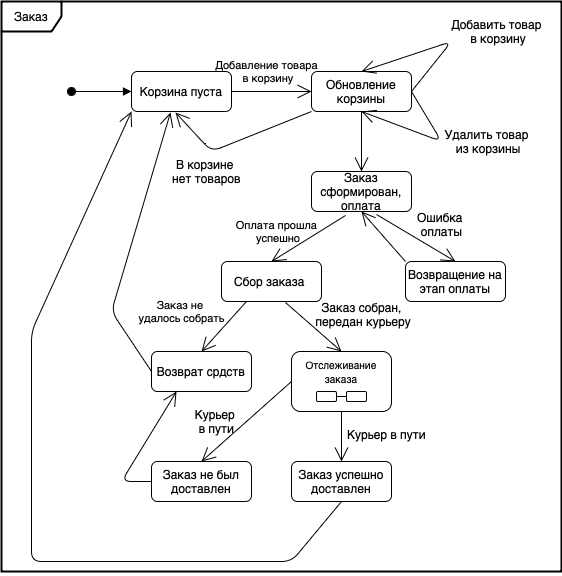

The diagram above was exported from draw.io. Its source (the exported page's mxGraphModel, read from the mxfile embedded in the PNG):
<mxGraphModel dx="895" dy="615" grid="1" gridSize="10" guides="1" tooltips="1" connect="1" arrows="1" fold="1" page="1" pageScale="1" pageWidth="827" pageHeight="1169" math="0" shadow="0">
  <root>
    <mxCell id="0" />
    <mxCell id="1" parent="0" />
    <mxCell id="oKeYcWKR-ZmtD2hm3fHh-56" value="" style="rounded=0;whiteSpace=wrap;html=1;" vertex="1" parent="1">
      <mxGeometry x="10" y="20" width="560" height="570" as="geometry" />
    </mxCell>
    <mxCell id="oKeYcWKR-ZmtD2hm3fHh-1" value="" style="html=1;verticalAlign=bottom;startArrow=oval;startFill=1;endArrow=block;startSize=8;curved=0;rounded=1;labelBackgroundColor=none;fontColor=default;" edge="1" parent="1">
      <mxGeometry width="60" relative="1" as="geometry">
        <mxPoint x="80" y="110" as="sourcePoint" />
        <mxPoint x="140" y="110" as="targetPoint" />
      </mxGeometry>
    </mxCell>
    <mxCell id="oKeYcWKR-ZmtD2hm3fHh-3" value="Корзина пуста" style="rounded=1;whiteSpace=wrap;html=1;labelBackgroundColor=none;" vertex="1" parent="1">
      <mxGeometry x="140" y="90" width="100" height="40" as="geometry" />
    </mxCell>
    <mxCell id="oKeYcWKR-ZmtD2hm3fHh-4" value="Обновление корзины" style="rounded=1;whiteSpace=wrap;html=1;labelBackgroundColor=none;" vertex="1" parent="1">
      <mxGeometry x="320" y="90" width="100" height="40" as="geometry" />
    </mxCell>
    <mxCell id="oKeYcWKR-ZmtD2hm3fHh-5" value="" style="endArrow=open;endFill=1;endSize=12;html=1;rounded=1;exitX=1;exitY=0.5;exitDx=0;exitDy=0;entryX=0;entryY=0.5;entryDx=0;entryDy=0;labelBackgroundColor=none;fontColor=default;" edge="1" parent="1" source="oKeYcWKR-ZmtD2hm3fHh-3" target="oKeYcWKR-ZmtD2hm3fHh-4">
      <mxGeometry width="160" relative="1" as="geometry">
        <mxPoint x="250" y="160" as="sourcePoint" />
        <mxPoint x="410" y="160" as="targetPoint" />
      </mxGeometry>
    </mxCell>
    <mxCell id="oKeYcWKR-ZmtD2hm3fHh-6" value="&lt;font style=&quot;font-size: 11px;&quot;&gt;Добавление товара&lt;/font&gt;&lt;div style=&quot;font-size: 11px;&quot;&gt;&lt;font style=&quot;font-size: 11px;&quot;&gt;&amp;nbsp;в корзину&lt;/font&gt;&lt;/div&gt;" style="text;html=1;align=center;verticalAlign=middle;resizable=0;points=[];autosize=1;strokeColor=none;fillColor=none;labelBackgroundColor=none;rounded=1;" vertex="1" parent="1">
      <mxGeometry x="210" y="70" width="130" height="40" as="geometry" />
    </mxCell>
    <mxCell id="oKeYcWKR-ZmtD2hm3fHh-7" value="" style="endArrow=open;endFill=1;endSize=12;html=1;rounded=1;exitX=1;exitY=0.5;exitDx=0;exitDy=0;entryX=0.5;entryY=0;entryDx=0;entryDy=0;labelBackgroundColor=none;fontColor=default;" edge="1" parent="1" source="oKeYcWKR-ZmtD2hm3fHh-4" target="oKeYcWKR-ZmtD2hm3fHh-4">
      <mxGeometry width="160" relative="1" as="geometry">
        <mxPoint x="330" y="320" as="sourcePoint" />
        <mxPoint x="490" y="320" as="targetPoint" />
        <Array as="points">
          <mxPoint x="460" y="60" />
        </Array>
      </mxGeometry>
    </mxCell>
    <mxCell id="oKeYcWKR-ZmtD2hm3fHh-8" value="Добавить товар&lt;div&gt;&amp;nbsp;в корзину&lt;/div&gt;" style="text;html=1;align=center;verticalAlign=middle;resizable=0;points=[];autosize=1;strokeColor=none;fillColor=none;labelBackgroundColor=none;rounded=1;" vertex="1" parent="1">
      <mxGeometry x="450" y="30" width="110" height="40" as="geometry" />
    </mxCell>
    <mxCell id="oKeYcWKR-ZmtD2hm3fHh-9" value="Заказ сформирован, оплата" style="rounded=1;whiteSpace=wrap;html=1;labelBackgroundColor=none;" vertex="1" parent="1">
      <mxGeometry x="320" y="190" width="100" height="40" as="geometry" />
    </mxCell>
    <mxCell id="oKeYcWKR-ZmtD2hm3fHh-10" value="" style="endArrow=open;endFill=1;endSize=12;html=1;rounded=1;exitX=0.5;exitY=1;exitDx=0;exitDy=0;entryX=0.5;entryY=0;entryDx=0;entryDy=0;labelBackgroundColor=none;fontColor=default;" edge="1" parent="1" source="oKeYcWKR-ZmtD2hm3fHh-4" target="oKeYcWKR-ZmtD2hm3fHh-9">
      <mxGeometry width="160" relative="1" as="geometry">
        <mxPoint x="330" y="320" as="sourcePoint" />
        <mxPoint x="490" y="320" as="targetPoint" />
      </mxGeometry>
    </mxCell>
    <mxCell id="oKeYcWKR-ZmtD2hm3fHh-11" value="" style="endArrow=open;endFill=1;endSize=12;html=1;rounded=1;exitX=1;exitY=0.5;exitDx=0;exitDy=0;labelBackgroundColor=none;fontColor=default;" edge="1" parent="1" source="oKeYcWKR-ZmtD2hm3fHh-4">
      <mxGeometry width="160" relative="1" as="geometry">
        <mxPoint x="330" y="320" as="sourcePoint" />
        <mxPoint x="370" y="130" as="targetPoint" />
        <Array as="points">
          <mxPoint x="450" y="160" />
        </Array>
      </mxGeometry>
    </mxCell>
    <mxCell id="oKeYcWKR-ZmtD2hm3fHh-12" value="Удалить товар&lt;div&gt;&amp;nbsp;из корзины&lt;/div&gt;" style="text;html=1;align=center;verticalAlign=middle;resizable=0;points=[];autosize=1;strokeColor=none;fillColor=none;labelBackgroundColor=none;rounded=1;" vertex="1" parent="1">
      <mxGeometry x="440" y="140" width="110" height="40" as="geometry" />
    </mxCell>
    <mxCell id="oKeYcWKR-ZmtD2hm3fHh-13" value="В корзине&amp;nbsp;&lt;div&gt;нет товаров&lt;/div&gt;" style="text;html=1;align=center;verticalAlign=middle;resizable=0;points=[];autosize=1;strokeColor=none;fillColor=none;labelBackgroundColor=none;rounded=1;" vertex="1" parent="1">
      <mxGeometry x="170" y="170" width="90" height="40" as="geometry" />
    </mxCell>
    <mxCell id="oKeYcWKR-ZmtD2hm3fHh-14" value="" style="endArrow=open;endFill=1;endSize=12;html=1;rounded=1;exitX=0;exitY=1;exitDx=0;exitDy=0;entryX=0.44;entryY=1.025;entryDx=0;entryDy=0;entryPerimeter=0;labelBackgroundColor=none;fontColor=default;" edge="1" parent="1" source="oKeYcWKR-ZmtD2hm3fHh-4" target="oKeYcWKR-ZmtD2hm3fHh-3">
      <mxGeometry width="160" relative="1" as="geometry">
        <mxPoint x="330" y="320" as="sourcePoint" />
        <mxPoint x="490" y="320" as="targetPoint" />
        <Array as="points">
          <mxPoint x="220" y="170" />
        </Array>
      </mxGeometry>
    </mxCell>
    <mxCell id="oKeYcWKR-ZmtD2hm3fHh-15" value="Возвращение на этап оплаты" style="rounded=1;whiteSpace=wrap;html=1;labelBackgroundColor=none;" vertex="1" parent="1">
      <mxGeometry x="414" y="280" width="100" height="40" as="geometry" />
    </mxCell>
    <mxCell id="oKeYcWKR-ZmtD2hm3fHh-16" value="" style="endArrow=open;endFill=1;endSize=12;html=1;rounded=1;exitX=0.65;exitY=1.075;exitDx=0;exitDy=0;exitPerimeter=0;entryX=0.5;entryY=0;entryDx=0;entryDy=0;labelBackgroundColor=none;fontColor=default;" edge="1" parent="1" source="oKeYcWKR-ZmtD2hm3fHh-9" target="oKeYcWKR-ZmtD2hm3fHh-15">
      <mxGeometry width="160" relative="1" as="geometry">
        <mxPoint x="330" y="320" as="sourcePoint" />
        <mxPoint x="490" y="320" as="targetPoint" />
      </mxGeometry>
    </mxCell>
    <mxCell id="oKeYcWKR-ZmtD2hm3fHh-17" value="Ошибка&amp;nbsp;&lt;div&gt;оплаты&lt;/div&gt;" style="text;html=1;align=center;verticalAlign=middle;resizable=0;points=[];autosize=1;strokeColor=none;fillColor=none;labelBackgroundColor=none;rounded=1;" vertex="1" parent="1">
      <mxGeometry x="415" y="223" width="70" height="40" as="geometry" />
    </mxCell>
    <mxCell id="oKeYcWKR-ZmtD2hm3fHh-18" value="" style="endArrow=open;endFill=1;endSize=12;html=1;rounded=1;exitX=0;exitY=0;exitDx=0;exitDy=0;entryX=0.5;entryY=1;entryDx=0;entryDy=0;labelBackgroundColor=none;fontColor=default;" edge="1" parent="1" source="oKeYcWKR-ZmtD2hm3fHh-15" target="oKeYcWKR-ZmtD2hm3fHh-9">
      <mxGeometry width="160" relative="1" as="geometry">
        <mxPoint x="330" y="320" as="sourcePoint" />
        <mxPoint x="380" y="340" as="targetPoint" />
      </mxGeometry>
    </mxCell>
    <mxCell id="oKeYcWKR-ZmtD2hm3fHh-20" value="" style="endArrow=open;endFill=1;endSize=12;html=1;rounded=1;exitX=0.34;exitY=1.1;exitDx=0;exitDy=0;exitPerimeter=0;entryX=0.5;entryY=0;entryDx=0;entryDy=0;labelBackgroundColor=none;fontColor=default;" edge="1" parent="1" source="oKeYcWKR-ZmtD2hm3fHh-9" target="oKeYcWKR-ZmtD2hm3fHh-21">
      <mxGeometry width="160" relative="1" as="geometry">
        <mxPoint x="330" y="320" as="sourcePoint" />
        <mxPoint x="490" y="320" as="targetPoint" />
      </mxGeometry>
    </mxCell>
    <mxCell id="oKeYcWKR-ZmtD2hm3fHh-21" value="Сбор заказа&amp;nbsp;" style="rounded=1;whiteSpace=wrap;html=1;labelBackgroundColor=none;" vertex="1" parent="1">
      <mxGeometry x="230" y="280" width="100" height="40" as="geometry" />
    </mxCell>
    <mxCell id="oKeYcWKR-ZmtD2hm3fHh-22" value="&lt;font style=&quot;font-size: 11px;&quot;&gt;Оплата прошла&lt;/font&gt;&lt;div style=&quot;font-size: 11px;&quot;&gt;&lt;font style=&quot;font-size: 11px;&quot;&gt;&amp;nbsp;успешно&lt;/font&gt;&lt;/div&gt;" style="text;html=1;align=center;verticalAlign=middle;resizable=0;points=[];autosize=1;strokeColor=none;fillColor=none;labelBackgroundColor=none;rounded=1;" vertex="1" parent="1">
      <mxGeometry x="235" y="230" width="100" height="40" as="geometry" />
    </mxCell>
    <mxCell id="oKeYcWKR-ZmtD2hm3fHh-24" value="&lt;font style=&quot;font-size: 10px;&quot;&gt;Отслеживание заказа&lt;/font&gt;" style="rounded=1;whiteSpace=wrap;html=1;verticalAlign=top;labelBackgroundColor=none;" vertex="1" parent="1">
      <mxGeometry x="300" y="370" width="100" height="60" as="geometry" />
    </mxCell>
    <mxCell id="oKeYcWKR-ZmtD2hm3fHh-26" value="Возврат срдств" style="rounded=1;whiteSpace=wrap;html=1;labelBackgroundColor=none;" vertex="1" parent="1">
      <mxGeometry x="160" y="370" width="100" height="40" as="geometry" />
    </mxCell>
    <mxCell id="oKeYcWKR-ZmtD2hm3fHh-27" value="" style="endArrow=open;endFill=1;endSize=12;html=1;rounded=1;exitX=0.64;exitY=1.025;exitDx=0;exitDy=0;exitPerimeter=0;entryX=0.5;entryY=0;entryDx=0;entryDy=0;labelBackgroundColor=none;fontColor=default;" edge="1" parent="1" source="oKeYcWKR-ZmtD2hm3fHh-21" target="oKeYcWKR-ZmtD2hm3fHh-24">
      <mxGeometry width="160" relative="1" as="geometry">
        <mxPoint x="330" y="320" as="sourcePoint" />
        <mxPoint x="490" y="320" as="targetPoint" />
      </mxGeometry>
    </mxCell>
    <mxCell id="oKeYcWKR-ZmtD2hm3fHh-28" value="Заказ собран,&lt;div&gt;&amp;nbsp;передан курьеру&lt;/div&gt;" style="text;html=1;align=center;verticalAlign=middle;resizable=0;points=[];autosize=1;strokeColor=none;fillColor=none;labelBackgroundColor=none;rounded=1;" vertex="1" parent="1">
      <mxGeometry x="310" y="313" width="120" height="40" as="geometry" />
    </mxCell>
    <mxCell id="oKeYcWKR-ZmtD2hm3fHh-29" value="" style="endArrow=open;endFill=1;endSize=12;html=1;rounded=1;exitX=0.25;exitY=1;exitDx=0;exitDy=0;entryX=0.5;entryY=0;entryDx=0;entryDy=0;labelBackgroundColor=none;fontColor=default;" edge="1" parent="1" source="oKeYcWKR-ZmtD2hm3fHh-21" target="oKeYcWKR-ZmtD2hm3fHh-26">
      <mxGeometry width="160" relative="1" as="geometry">
        <mxPoint x="330" y="320" as="sourcePoint" />
        <mxPoint x="490" y="320" as="targetPoint" />
      </mxGeometry>
    </mxCell>
    <mxCell id="oKeYcWKR-ZmtD2hm3fHh-30" value="&lt;font style=&quot;font-size: 11px;&quot;&gt;Заказ не&amp;nbsp;&lt;/font&gt;&lt;div style=&quot;font-size: 11px;&quot;&gt;&lt;font style=&quot;font-size: 11px;&quot;&gt;удалось собрать&lt;/font&gt;&lt;/div&gt;" style="text;html=1;align=center;verticalAlign=middle;resizable=0;points=[];autosize=1;strokeColor=none;fillColor=none;labelBackgroundColor=none;rounded=1;" vertex="1" parent="1">
      <mxGeometry x="135" y="310" width="110" height="40" as="geometry" />
    </mxCell>
    <mxCell id="oKeYcWKR-ZmtD2hm3fHh-31" value="" style="endArrow=open;endFill=1;endSize=12;html=1;rounded=1;exitX=0;exitY=0.5;exitDx=0;exitDy=0;entryX=0.39;entryY=1.025;entryDx=0;entryDy=0;entryPerimeter=0;labelBackgroundColor=none;fontColor=default;" edge="1" parent="1" source="oKeYcWKR-ZmtD2hm3fHh-26" target="oKeYcWKR-ZmtD2hm3fHh-3">
      <mxGeometry width="160" relative="1" as="geometry">
        <mxPoint x="330" y="320" as="sourcePoint" />
        <mxPoint x="490" y="320" as="targetPoint" />
        <Array as="points">
          <mxPoint x="120" y="330" />
        </Array>
      </mxGeometry>
    </mxCell>
    <mxCell id="oKeYcWKR-ZmtD2hm3fHh-32" value="" style="rounded=1;whiteSpace=wrap;html=1;glass=0;labelBackgroundColor=none;" vertex="1" parent="1">
      <mxGeometry x="325" y="410" width="20" height="10" as="geometry" />
    </mxCell>
    <mxCell id="oKeYcWKR-ZmtD2hm3fHh-33" value="" style="endArrow=none;html=1;rounded=1;exitX=1;exitY=0.5;exitDx=0;exitDy=0;labelBackgroundColor=none;fontColor=default;" edge="1" parent="1" source="oKeYcWKR-ZmtD2hm3fHh-32">
      <mxGeometry width="50" height="50" relative="1" as="geometry">
        <mxPoint x="195" y="320" as="sourcePoint" />
        <mxPoint x="355" y="415" as="targetPoint" />
      </mxGeometry>
    </mxCell>
    <mxCell id="oKeYcWKR-ZmtD2hm3fHh-34" value="" style="rounded=1;whiteSpace=wrap;html=1;labelBackgroundColor=none;" vertex="1" parent="1">
      <mxGeometry x="355" y="410" width="20" height="10" as="geometry" />
    </mxCell>
    <mxCell id="oKeYcWKR-ZmtD2hm3fHh-45" value="Заказ не был доставлен" style="rounded=1;whiteSpace=wrap;html=1;labelBackgroundColor=none;" vertex="1" parent="1">
      <mxGeometry x="160" y="480" width="100" height="40" as="geometry" />
    </mxCell>
    <mxCell id="oKeYcWKR-ZmtD2hm3fHh-46" value="Заказ успешно доставлен" style="rounded=1;whiteSpace=wrap;html=1;labelBackgroundColor=none;" vertex="1" parent="1">
      <mxGeometry x="300" y="480" width="100" height="40" as="geometry" />
    </mxCell>
    <mxCell id="oKeYcWKR-ZmtD2hm3fHh-48" value="" style="endArrow=open;endFill=1;endSize=12;html=1;rounded=1;exitX=0.5;exitY=1;exitDx=0;exitDy=0;entryX=0.5;entryY=0;entryDx=0;entryDy=0;labelBackgroundColor=none;fontColor=default;" edge="1" parent="1" source="oKeYcWKR-ZmtD2hm3fHh-24" target="oKeYcWKR-ZmtD2hm3fHh-46">
      <mxGeometry width="160" relative="1" as="geometry">
        <mxPoint x="330" y="320" as="sourcePoint" />
        <mxPoint x="490" y="320" as="targetPoint" />
      </mxGeometry>
    </mxCell>
    <mxCell id="oKeYcWKR-ZmtD2hm3fHh-49" value="" style="endArrow=open;endFill=1;endSize=12;html=1;rounded=1;entryX=0.5;entryY=0;entryDx=0;entryDy=0;exitX=0;exitY=0.5;exitDx=0;exitDy=0;labelBackgroundColor=none;fontColor=default;" edge="1" parent="1" source="oKeYcWKR-ZmtD2hm3fHh-24" target="oKeYcWKR-ZmtD2hm3fHh-45">
      <mxGeometry width="160" relative="1" as="geometry">
        <mxPoint x="330" y="320" as="sourcePoint" />
        <mxPoint x="490" y="320" as="targetPoint" />
      </mxGeometry>
    </mxCell>
    <mxCell id="oKeYcWKR-ZmtD2hm3fHh-50" value="Курьер в пути" style="text;html=1;align=center;verticalAlign=middle;resizable=0;points=[];autosize=1;strokeColor=none;fillColor=none;labelBackgroundColor=none;rounded=1;" vertex="1" parent="1">
      <mxGeometry x="345" y="438" width="100" height="30" as="geometry" />
    </mxCell>
    <mxCell id="oKeYcWKR-ZmtD2hm3fHh-51" value="Курьер&amp;nbsp;&lt;div&gt;в пути&lt;/div&gt;" style="text;html=1;align=center;verticalAlign=middle;resizable=0;points=[];autosize=1;strokeColor=none;fillColor=none;labelBackgroundColor=none;rounded=1;" vertex="1" parent="1">
      <mxGeometry x="190" y="420" width="70" height="40" as="geometry" />
    </mxCell>
    <mxCell id="oKeYcWKR-ZmtD2hm3fHh-52" value="" style="endArrow=open;endFill=1;endSize=12;html=1;rounded=1;exitX=0.5;exitY=1;exitDx=0;exitDy=0;entryX=0;entryY=1;entryDx=0;entryDy=0;labelBackgroundColor=none;fontColor=default;" edge="1" parent="1" source="oKeYcWKR-ZmtD2hm3fHh-46" target="oKeYcWKR-ZmtD2hm3fHh-3">
      <mxGeometry width="160" relative="1" as="geometry">
        <mxPoint x="330" y="320" as="sourcePoint" />
        <mxPoint x="100" y="160" as="targetPoint" />
        <Array as="points">
          <mxPoint x="300" y="580" />
          <mxPoint x="40" y="580" />
          <mxPoint x="40" y="350" />
        </Array>
      </mxGeometry>
    </mxCell>
    <mxCell id="oKeYcWKR-ZmtD2hm3fHh-54" value="" style="endArrow=open;endFill=1;endSize=12;html=1;rounded=1;exitX=0;exitY=0.5;exitDx=0;exitDy=0;entryX=0.25;entryY=1;entryDx=0;entryDy=0;labelBackgroundColor=none;fontColor=default;" edge="1" parent="1" source="oKeYcWKR-ZmtD2hm3fHh-45" target="oKeYcWKR-ZmtD2hm3fHh-26">
      <mxGeometry width="160" relative="1" as="geometry">
        <mxPoint x="330" y="320" as="sourcePoint" />
        <mxPoint x="490" y="320" as="targetPoint" />
        <Array as="points">
          <mxPoint x="130" y="500" />
        </Array>
      </mxGeometry>
    </mxCell>
    <mxCell id="oKeYcWKR-ZmtD2hm3fHh-55" value="Заказ" style="shape=umlFrame;whiteSpace=wrap;html=1;pointerEvents=0;labelBackgroundColor=none;rounded=1;strokeWidth=2;" vertex="1" parent="1">
      <mxGeometry x="10" y="20" width="560" height="570" as="geometry" />
    </mxCell>
  </root>
</mxGraphModel>